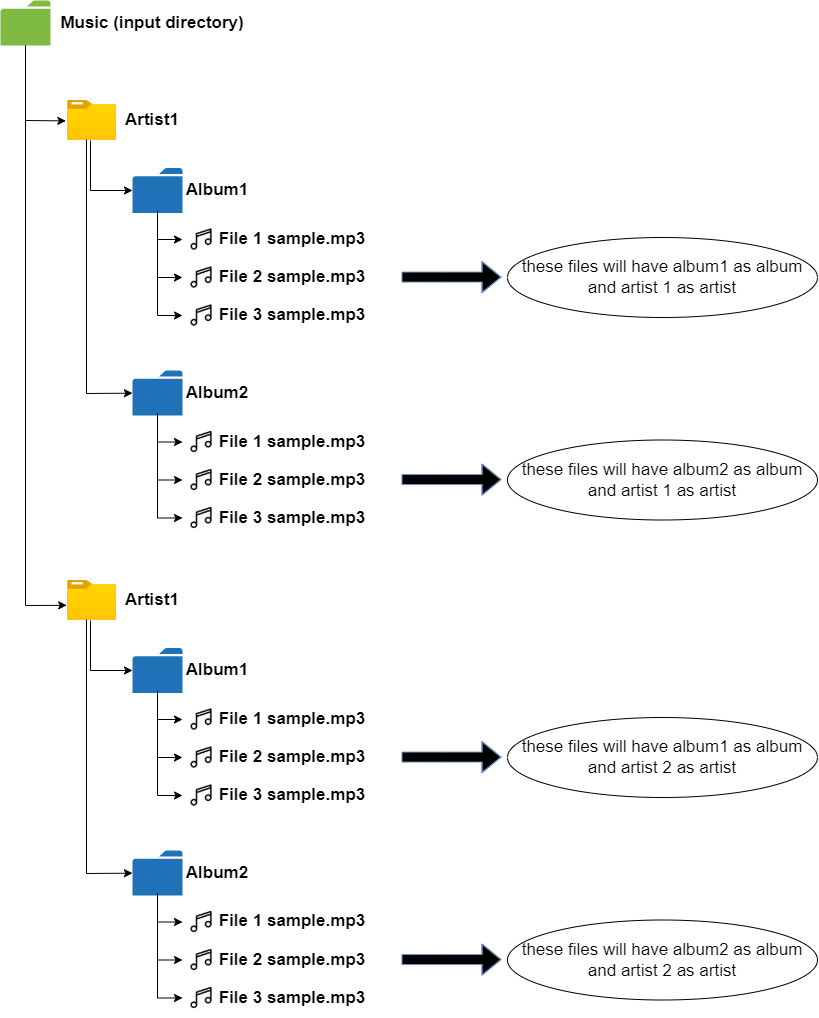

The diagram above was exported from draw.io. Its source (the exported page's mxGraphModel, read from the mxfile embedded in the PNG):
<mxGraphModel dx="2031" dy="1077" grid="1" gridSize="10" guides="1" tooltips="1" connect="1" arrows="1" fold="1" page="1" pageScale="1" pageWidth="827" pageHeight="1169" math="0" shadow="0">
  <root>
    <mxCell id="0" />
    <mxCell id="1" parent="0" />
    <mxCell id="V9ZQcdfX53sQP2sPhf4q-1" value="" style="aspect=fixed;html=1;points=[];align=center;image;fontSize=12;image=img/lib/azure2/general/Folder_Blank.svg;" vertex="1" parent="1">
      <mxGeometry x="77" y="110" width="49" height="39.77" as="geometry" />
    </mxCell>
    <mxCell id="V9ZQcdfX53sQP2sPhf4q-2" value="Album1" style="text;html=1;strokeColor=none;fillColor=none;align=center;verticalAlign=middle;whiteSpace=wrap;rounded=0;fontSize=17;fontStyle=1" vertex="1" parent="1">
      <mxGeometry x="197" y="185" width="60" height="30" as="geometry" />
    </mxCell>
    <mxCell id="V9ZQcdfX53sQP2sPhf4q-6" value="" style="sketch=0;pointerEvents=1;shadow=0;dashed=0;html=1;strokeColor=none;labelPosition=center;verticalLabelPosition=bottom;verticalAlign=top;outlineConnect=0;align=center;shape=mxgraph.office.concepts.folder;fillColor=#2072B8;fontSize=17;" vertex="1" parent="1">
      <mxGeometry x="142" y="177.5" width="50" height="45" as="geometry" />
    </mxCell>
    <mxCell id="V9ZQcdfX53sQP2sPhf4q-7" value="Artist1" style="text;html=1;strokeColor=none;fillColor=none;align=center;verticalAlign=middle;whiteSpace=wrap;rounded=0;fontSize=17;fontStyle=1" vertex="1" parent="1">
      <mxGeometry x="132" y="114.88999999999999" width="60" height="30" as="geometry" />
    </mxCell>
    <mxCell id="V9ZQcdfX53sQP2sPhf4q-8" value="" style="endArrow=classic;html=1;rounded=0;fontSize=17;" edge="1" parent="1" target="V9ZQcdfX53sQP2sPhf4q-6">
      <mxGeometry width="50" height="50" relative="1" as="geometry">
        <mxPoint x="100" y="150" as="sourcePoint" />
        <mxPoint x="177" y="410" as="targetPoint" />
        <Array as="points">
          <mxPoint x="100" y="200" />
        </Array>
      </mxGeometry>
    </mxCell>
    <mxCell id="V9ZQcdfX53sQP2sPhf4q-11" value="" style="endArrow=classic;html=1;rounded=0;fontSize=17;exitX=0.388;exitY=0.981;exitDx=0;exitDy=0;exitPerimeter=0;" edge="1" parent="1" source="V9ZQcdfX53sQP2sPhf4q-1">
      <mxGeometry width="50" height="50" relative="1" as="geometry">
        <mxPoint x="437" y="400" as="sourcePoint" />
        <mxPoint x="142" y="402.6760563380283" as="targetPoint" />
        <Array as="points">
          <mxPoint x="96" y="403" />
        </Array>
      </mxGeometry>
    </mxCell>
    <mxCell id="V9ZQcdfX53sQP2sPhf4q-12" value="" style="shape=image;html=1;verticalAlign=top;verticalLabelPosition=bottom;labelBackgroundColor=#ffffff;imageAspect=0;aspect=fixed;image=https://cdn3.iconfinder.com/data/icons/media-62/512/multimedia_audio_media-45-128.png;fontSize=17;" vertex="1" parent="1">
      <mxGeometry x="192" y="230" width="38" height="38" as="geometry" />
    </mxCell>
    <mxCell id="V9ZQcdfX53sQP2sPhf4q-15" value="File 1 sample.mp3" style="text;html=1;strokeColor=none;fillColor=none;align=center;verticalAlign=middle;whiteSpace=wrap;rounded=0;fontSize=17;fontStyle=1" vertex="1" parent="1">
      <mxGeometry x="227" y="234" width="150" height="30" as="geometry" />
    </mxCell>
    <mxCell id="V9ZQcdfX53sQP2sPhf4q-16" value="" style="shape=image;html=1;verticalAlign=top;verticalLabelPosition=bottom;labelBackgroundColor=#ffffff;imageAspect=0;aspect=fixed;image=https://cdn3.iconfinder.com/data/icons/media-62/512/multimedia_audio_media-45-128.png;fontSize=17;" vertex="1" parent="1">
      <mxGeometry x="192" y="268" width="38" height="38" as="geometry" />
    </mxCell>
    <mxCell id="V9ZQcdfX53sQP2sPhf4q-17" value="File 2 sample.mp3" style="text;html=1;strokeColor=none;fillColor=none;align=center;verticalAlign=middle;whiteSpace=wrap;rounded=0;fontSize=17;fontStyle=1" vertex="1" parent="1">
      <mxGeometry x="227" y="272" width="150" height="30" as="geometry" />
    </mxCell>
    <mxCell id="V9ZQcdfX53sQP2sPhf4q-18" value="" style="shape=image;html=1;verticalAlign=top;verticalLabelPosition=bottom;labelBackgroundColor=#ffffff;imageAspect=0;aspect=fixed;image=https://cdn3.iconfinder.com/data/icons/media-62/512/multimedia_audio_media-45-128.png;fontSize=17;" vertex="1" parent="1">
      <mxGeometry x="192" y="306" width="38" height="38" as="geometry" />
    </mxCell>
    <mxCell id="V9ZQcdfX53sQP2sPhf4q-19" value="File 3 sample.mp3" style="text;html=1;strokeColor=none;fillColor=none;align=center;verticalAlign=middle;whiteSpace=wrap;rounded=0;fontSize=17;fontStyle=1" vertex="1" parent="1">
      <mxGeometry x="227" y="310" width="150" height="30" as="geometry" />
    </mxCell>
    <mxCell id="V9ZQcdfX53sQP2sPhf4q-20" value="" style="endArrow=classic;html=1;rounded=0;fontSize=17;entryX=0;entryY=0.5;entryDx=0;entryDy=0;" edge="1" parent="1" source="V9ZQcdfX53sQP2sPhf4q-6" target="V9ZQcdfX53sQP2sPhf4q-12">
      <mxGeometry width="50" height="50" relative="1" as="geometry">
        <mxPoint x="157" y="240" as="sourcePoint" />
        <mxPoint x="177" y="300" as="targetPoint" />
        <Array as="points">
          <mxPoint x="167" y="249" />
        </Array>
      </mxGeometry>
    </mxCell>
    <mxCell id="V9ZQcdfX53sQP2sPhf4q-21" value="" style="endArrow=classic;html=1;rounded=0;fontSize=17;entryX=0;entryY=0.5;entryDx=0;entryDy=0;" edge="1" parent="1" source="V9ZQcdfX53sQP2sPhf4q-6" target="V9ZQcdfX53sQP2sPhf4q-16">
      <mxGeometry width="50" height="50" relative="1" as="geometry">
        <mxPoint x="157" y="250" as="sourcePoint" />
        <mxPoint x="167" y="290" as="targetPoint" />
        <Array as="points">
          <mxPoint x="167" y="287" />
        </Array>
      </mxGeometry>
    </mxCell>
    <mxCell id="V9ZQcdfX53sQP2sPhf4q-22" value="" style="endArrow=classic;html=1;rounded=0;fontSize=17;exitX=0.5;exitY=0.944;exitDx=0;exitDy=0;exitPerimeter=0;entryX=0;entryY=0.5;entryDx=0;entryDy=0;" edge="1" parent="1" source="V9ZQcdfX53sQP2sPhf4q-6" target="V9ZQcdfX53sQP2sPhf4q-18">
      <mxGeometry width="50" height="50" relative="1" as="geometry">
        <mxPoint x="126" y="330" as="sourcePoint" />
        <mxPoint x="127" y="310" as="targetPoint" />
        <Array as="points">
          <mxPoint x="167" y="325" />
        </Array>
      </mxGeometry>
    </mxCell>
    <mxCell id="V9ZQcdfX53sQP2sPhf4q-23" value="Album2" style="text;html=1;strokeColor=none;fillColor=none;align=center;verticalAlign=middle;whiteSpace=wrap;rounded=0;fontSize=17;fontStyle=1" vertex="1" parent="1">
      <mxGeometry x="197" y="387.5" width="60" height="30" as="geometry" />
    </mxCell>
    <mxCell id="V9ZQcdfX53sQP2sPhf4q-24" value="" style="sketch=0;pointerEvents=1;shadow=0;dashed=0;html=1;strokeColor=none;labelPosition=center;verticalLabelPosition=bottom;verticalAlign=top;outlineConnect=0;align=center;shape=mxgraph.office.concepts.folder;fillColor=#2072B8;fontSize=17;" vertex="1" parent="1">
      <mxGeometry x="142" y="380" width="50" height="45" as="geometry" />
    </mxCell>
    <mxCell id="V9ZQcdfX53sQP2sPhf4q-25" value="" style="shape=image;html=1;verticalAlign=top;verticalLabelPosition=bottom;labelBackgroundColor=#ffffff;imageAspect=0;aspect=fixed;image=https://cdn3.iconfinder.com/data/icons/media-62/512/multimedia_audio_media-45-128.png;fontSize=17;" vertex="1" parent="1">
      <mxGeometry x="192" y="432.5" width="38" height="38" as="geometry" />
    </mxCell>
    <mxCell id="V9ZQcdfX53sQP2sPhf4q-26" value="File 1 sample.mp3" style="text;html=1;strokeColor=none;fillColor=none;align=center;verticalAlign=middle;whiteSpace=wrap;rounded=0;fontSize=17;fontStyle=1" vertex="1" parent="1">
      <mxGeometry x="227" y="436.5" width="150" height="30" as="geometry" />
    </mxCell>
    <mxCell id="V9ZQcdfX53sQP2sPhf4q-27" value="" style="shape=image;html=1;verticalAlign=top;verticalLabelPosition=bottom;labelBackgroundColor=#ffffff;imageAspect=0;aspect=fixed;image=https://cdn3.iconfinder.com/data/icons/media-62/512/multimedia_audio_media-45-128.png;fontSize=17;" vertex="1" parent="1">
      <mxGeometry x="192" y="470.5" width="38" height="38" as="geometry" />
    </mxCell>
    <mxCell id="V9ZQcdfX53sQP2sPhf4q-28" value="File 2 sample.mp3" style="text;html=1;strokeColor=none;fillColor=none;align=center;verticalAlign=middle;whiteSpace=wrap;rounded=0;fontSize=17;fontStyle=1" vertex="1" parent="1">
      <mxGeometry x="227" y="474.5" width="150" height="30" as="geometry" />
    </mxCell>
    <mxCell id="V9ZQcdfX53sQP2sPhf4q-29" value="" style="shape=image;html=1;verticalAlign=top;verticalLabelPosition=bottom;labelBackgroundColor=#ffffff;imageAspect=0;aspect=fixed;image=https://cdn3.iconfinder.com/data/icons/media-62/512/multimedia_audio_media-45-128.png;fontSize=17;" vertex="1" parent="1">
      <mxGeometry x="192" y="508.5" width="38" height="38" as="geometry" />
    </mxCell>
    <mxCell id="V9ZQcdfX53sQP2sPhf4q-30" value="File 3 sample.mp3" style="text;html=1;strokeColor=none;fillColor=none;align=center;verticalAlign=middle;whiteSpace=wrap;rounded=0;fontSize=17;fontStyle=1" vertex="1" parent="1">
      <mxGeometry x="227" y="512.5" width="150" height="30" as="geometry" />
    </mxCell>
    <mxCell id="V9ZQcdfX53sQP2sPhf4q-31" value="" style="endArrow=classic;html=1;rounded=0;fontSize=17;entryX=0;entryY=0.5;entryDx=0;entryDy=0;" edge="1" parent="1" source="V9ZQcdfX53sQP2sPhf4q-24" target="V9ZQcdfX53sQP2sPhf4q-25">
      <mxGeometry width="50" height="50" relative="1" as="geometry">
        <mxPoint x="157" y="442.5" as="sourcePoint" />
        <mxPoint x="177" y="502.5" as="targetPoint" />
        <Array as="points">
          <mxPoint x="167" y="451.5" />
        </Array>
      </mxGeometry>
    </mxCell>
    <mxCell id="V9ZQcdfX53sQP2sPhf4q-32" value="" style="endArrow=classic;html=1;rounded=0;fontSize=17;entryX=0;entryY=0.5;entryDx=0;entryDy=0;" edge="1" parent="1" source="V9ZQcdfX53sQP2sPhf4q-24" target="V9ZQcdfX53sQP2sPhf4q-27">
      <mxGeometry width="50" height="50" relative="1" as="geometry">
        <mxPoint x="157" y="452.5" as="sourcePoint" />
        <mxPoint x="167" y="492.5" as="targetPoint" />
        <Array as="points">
          <mxPoint x="167" y="489.5" />
        </Array>
      </mxGeometry>
    </mxCell>
    <mxCell id="V9ZQcdfX53sQP2sPhf4q-33" value="" style="endArrow=classic;html=1;rounded=0;fontSize=17;exitX=0.5;exitY=0.944;exitDx=0;exitDy=0;exitPerimeter=0;entryX=0;entryY=0.5;entryDx=0;entryDy=0;" edge="1" parent="1" source="V9ZQcdfX53sQP2sPhf4q-24" target="V9ZQcdfX53sQP2sPhf4q-29">
      <mxGeometry width="50" height="50" relative="1" as="geometry">
        <mxPoint x="126" y="532.5" as="sourcePoint" />
        <mxPoint x="127" y="512.5" as="targetPoint" />
        <Array as="points">
          <mxPoint x="167" y="527.5" />
        </Array>
      </mxGeometry>
    </mxCell>
    <mxCell id="V9ZQcdfX53sQP2sPhf4q-35" value="" style="shape=flexArrow;endArrow=classic;html=1;rounded=0;fontSize=17;labelBackgroundColor=#000000;fillColor=#000000;strokeColor=#6c8ebf;" edge="1" parent="1">
      <mxGeometry width="50" height="50" relative="1" as="geometry">
        <mxPoint x="411" y="286.58" as="sourcePoint" />
        <mxPoint x="511" y="286.58" as="targetPoint" />
        <Array as="points">
          <mxPoint x="457" y="286.58" />
        </Array>
      </mxGeometry>
    </mxCell>
    <mxCell id="V9ZQcdfX53sQP2sPhf4q-36" value="these files will have album1 as album and artist 1 as artist" style="ellipse;whiteSpace=wrap;html=1;fontSize=17;" vertex="1" parent="1">
      <mxGeometry x="517" y="247" width="310" height="80" as="geometry" />
    </mxCell>
    <mxCell id="V9ZQcdfX53sQP2sPhf4q-50" value="" style="shape=flexArrow;endArrow=classic;html=1;rounded=0;fontSize=17;labelBackgroundColor=#000000;fillColor=#000000;strokeColor=#6c8ebf;" edge="1" parent="1">
      <mxGeometry width="50" height="50" relative="1" as="geometry">
        <mxPoint x="411" y="489.0799999999999" as="sourcePoint" />
        <mxPoint x="511" y="489.0799999999999" as="targetPoint" />
        <Array as="points">
          <mxPoint x="457" y="489.0799999999999" />
        </Array>
      </mxGeometry>
    </mxCell>
    <mxCell id="V9ZQcdfX53sQP2sPhf4q-52" value="these files will have album2 as album and artist 1 as artist" style="ellipse;whiteSpace=wrap;html=1;fontSize=17;" vertex="1" parent="1">
      <mxGeometry x="517" y="449.5" width="310" height="80" as="geometry" />
    </mxCell>
    <mxCell id="V9ZQcdfX53sQP2sPhf4q-53" value="" style="aspect=fixed;html=1;points=[];align=center;image;fontSize=12;image=img/lib/azure2/general/Folder_Blank.svg;" vertex="1" parent="1">
      <mxGeometry x="77" y="590" width="49" height="39.77" as="geometry" />
    </mxCell>
    <mxCell id="V9ZQcdfX53sQP2sPhf4q-54" value="Album1" style="text;html=1;strokeColor=none;fillColor=none;align=center;verticalAlign=middle;whiteSpace=wrap;rounded=0;fontSize=17;fontStyle=1" vertex="1" parent="1">
      <mxGeometry x="197" y="665" width="60" height="30" as="geometry" />
    </mxCell>
    <mxCell id="V9ZQcdfX53sQP2sPhf4q-55" value="" style="sketch=0;pointerEvents=1;shadow=0;dashed=0;html=1;strokeColor=none;labelPosition=center;verticalLabelPosition=bottom;verticalAlign=top;outlineConnect=0;align=center;shape=mxgraph.office.concepts.folder;fillColor=#2072B8;fontSize=17;" vertex="1" parent="1">
      <mxGeometry x="142" y="657.5" width="50" height="45" as="geometry" />
    </mxCell>
    <mxCell id="V9ZQcdfX53sQP2sPhf4q-56" value="Artist1" style="text;html=1;strokeColor=none;fillColor=none;align=center;verticalAlign=middle;whiteSpace=wrap;rounded=0;fontSize=17;fontStyle=1" vertex="1" parent="1">
      <mxGeometry x="132" y="594.89" width="60" height="30" as="geometry" />
    </mxCell>
    <mxCell id="V9ZQcdfX53sQP2sPhf4q-57" value="" style="endArrow=classic;html=1;rounded=0;fontSize=17;" edge="1" parent="1" target="V9ZQcdfX53sQP2sPhf4q-55">
      <mxGeometry width="50" height="50" relative="1" as="geometry">
        <mxPoint x="100" y="630" as="sourcePoint" />
        <mxPoint x="177" y="890" as="targetPoint" />
        <Array as="points">
          <mxPoint x="100" y="680" />
        </Array>
      </mxGeometry>
    </mxCell>
    <mxCell id="V9ZQcdfX53sQP2sPhf4q-58" value="" style="endArrow=classic;html=1;rounded=0;fontSize=17;exitX=0.388;exitY=0.981;exitDx=0;exitDy=0;exitPerimeter=0;" edge="1" parent="1" source="V9ZQcdfX53sQP2sPhf4q-53">
      <mxGeometry width="50" height="50" relative="1" as="geometry">
        <mxPoint x="437" y="880" as="sourcePoint" />
        <mxPoint x="142" y="882.6760563380283" as="targetPoint" />
        <Array as="points">
          <mxPoint x="96" y="883" />
        </Array>
      </mxGeometry>
    </mxCell>
    <mxCell id="V9ZQcdfX53sQP2sPhf4q-59" value="" style="shape=image;html=1;verticalAlign=top;verticalLabelPosition=bottom;labelBackgroundColor=#ffffff;imageAspect=0;aspect=fixed;image=https://cdn3.iconfinder.com/data/icons/media-62/512/multimedia_audio_media-45-128.png;fontSize=17;" vertex="1" parent="1">
      <mxGeometry x="192" y="710" width="38" height="38" as="geometry" />
    </mxCell>
    <mxCell id="V9ZQcdfX53sQP2sPhf4q-60" value="File 1 sample.mp3" style="text;html=1;strokeColor=none;fillColor=none;align=center;verticalAlign=middle;whiteSpace=wrap;rounded=0;fontSize=17;fontStyle=1" vertex="1" parent="1">
      <mxGeometry x="227" y="714" width="150" height="30" as="geometry" />
    </mxCell>
    <mxCell id="V9ZQcdfX53sQP2sPhf4q-61" value="" style="shape=image;html=1;verticalAlign=top;verticalLabelPosition=bottom;labelBackgroundColor=#ffffff;imageAspect=0;aspect=fixed;image=https://cdn3.iconfinder.com/data/icons/media-62/512/multimedia_audio_media-45-128.png;fontSize=17;" vertex="1" parent="1">
      <mxGeometry x="192" y="748" width="38" height="38" as="geometry" />
    </mxCell>
    <mxCell id="V9ZQcdfX53sQP2sPhf4q-62" value="File 2 sample.mp3" style="text;html=1;strokeColor=none;fillColor=none;align=center;verticalAlign=middle;whiteSpace=wrap;rounded=0;fontSize=17;fontStyle=1" vertex="1" parent="1">
      <mxGeometry x="227" y="752" width="150" height="30" as="geometry" />
    </mxCell>
    <mxCell id="V9ZQcdfX53sQP2sPhf4q-63" value="" style="shape=image;html=1;verticalAlign=top;verticalLabelPosition=bottom;labelBackgroundColor=#ffffff;imageAspect=0;aspect=fixed;image=https://cdn3.iconfinder.com/data/icons/media-62/512/multimedia_audio_media-45-128.png;fontSize=17;" vertex="1" parent="1">
      <mxGeometry x="192" y="786" width="38" height="38" as="geometry" />
    </mxCell>
    <mxCell id="V9ZQcdfX53sQP2sPhf4q-64" value="File 3 sample.mp3" style="text;html=1;strokeColor=none;fillColor=none;align=center;verticalAlign=middle;whiteSpace=wrap;rounded=0;fontSize=17;fontStyle=1" vertex="1" parent="1">
      <mxGeometry x="227" y="790" width="150" height="30" as="geometry" />
    </mxCell>
    <mxCell id="V9ZQcdfX53sQP2sPhf4q-65" value="" style="endArrow=classic;html=1;rounded=0;fontSize=17;entryX=0;entryY=0.5;entryDx=0;entryDy=0;" edge="1" parent="1" source="V9ZQcdfX53sQP2sPhf4q-55" target="V9ZQcdfX53sQP2sPhf4q-59">
      <mxGeometry width="50" height="50" relative="1" as="geometry">
        <mxPoint x="157" y="720" as="sourcePoint" />
        <mxPoint x="177" y="780" as="targetPoint" />
        <Array as="points">
          <mxPoint x="167" y="729" />
        </Array>
      </mxGeometry>
    </mxCell>
    <mxCell id="V9ZQcdfX53sQP2sPhf4q-66" value="" style="endArrow=classic;html=1;rounded=0;fontSize=17;entryX=0;entryY=0.5;entryDx=0;entryDy=0;" edge="1" parent="1" source="V9ZQcdfX53sQP2sPhf4q-55" target="V9ZQcdfX53sQP2sPhf4q-61">
      <mxGeometry width="50" height="50" relative="1" as="geometry">
        <mxPoint x="157" y="730" as="sourcePoint" />
        <mxPoint x="167" y="770" as="targetPoint" />
        <Array as="points">
          <mxPoint x="167" y="767" />
        </Array>
      </mxGeometry>
    </mxCell>
    <mxCell id="V9ZQcdfX53sQP2sPhf4q-67" value="" style="endArrow=classic;html=1;rounded=0;fontSize=17;exitX=0.5;exitY=0.944;exitDx=0;exitDy=0;exitPerimeter=0;entryX=0;entryY=0.5;entryDx=0;entryDy=0;" edge="1" parent="1" source="V9ZQcdfX53sQP2sPhf4q-55" target="V9ZQcdfX53sQP2sPhf4q-63">
      <mxGeometry width="50" height="50" relative="1" as="geometry">
        <mxPoint x="126" y="810" as="sourcePoint" />
        <mxPoint x="127" y="790" as="targetPoint" />
        <Array as="points">
          <mxPoint x="167" y="805" />
        </Array>
      </mxGeometry>
    </mxCell>
    <mxCell id="V9ZQcdfX53sQP2sPhf4q-68" value="Album2" style="text;html=1;strokeColor=none;fillColor=none;align=center;verticalAlign=middle;whiteSpace=wrap;rounded=0;fontSize=17;fontStyle=1" vertex="1" parent="1">
      <mxGeometry x="197" y="867.5" width="60" height="30" as="geometry" />
    </mxCell>
    <mxCell id="V9ZQcdfX53sQP2sPhf4q-69" value="" style="sketch=0;pointerEvents=1;shadow=0;dashed=0;html=1;strokeColor=none;labelPosition=center;verticalLabelPosition=bottom;verticalAlign=top;outlineConnect=0;align=center;shape=mxgraph.office.concepts.folder;fillColor=#2072B8;fontSize=17;" vertex="1" parent="1">
      <mxGeometry x="142" y="860" width="50" height="45" as="geometry" />
    </mxCell>
    <mxCell id="V9ZQcdfX53sQP2sPhf4q-70" value="" style="shape=image;html=1;verticalAlign=top;verticalLabelPosition=bottom;labelBackgroundColor=#ffffff;imageAspect=0;aspect=fixed;image=https://cdn3.iconfinder.com/data/icons/media-62/512/multimedia_audio_media-45-128.png;fontSize=17;" vertex="1" parent="1">
      <mxGeometry x="192" y="912.5" width="38" height="38" as="geometry" />
    </mxCell>
    <mxCell id="V9ZQcdfX53sQP2sPhf4q-71" value="File 1 sample.mp3" style="text;html=1;strokeColor=none;fillColor=none;align=center;verticalAlign=middle;whiteSpace=wrap;rounded=0;fontSize=17;fontStyle=1" vertex="1" parent="1">
      <mxGeometry x="227" y="916.5" width="150" height="30" as="geometry" />
    </mxCell>
    <mxCell id="V9ZQcdfX53sQP2sPhf4q-72" value="" style="shape=image;html=1;verticalAlign=top;verticalLabelPosition=bottom;labelBackgroundColor=#ffffff;imageAspect=0;aspect=fixed;image=https://cdn3.iconfinder.com/data/icons/media-62/512/multimedia_audio_media-45-128.png;fontSize=17;" vertex="1" parent="1">
      <mxGeometry x="192" y="950.5" width="38" height="38" as="geometry" />
    </mxCell>
    <mxCell id="V9ZQcdfX53sQP2sPhf4q-73" value="File 2 sample.mp3" style="text;html=1;strokeColor=none;fillColor=none;align=center;verticalAlign=middle;whiteSpace=wrap;rounded=0;fontSize=17;fontStyle=1" vertex="1" parent="1">
      <mxGeometry x="227" y="954.5" width="150" height="30" as="geometry" />
    </mxCell>
    <mxCell id="V9ZQcdfX53sQP2sPhf4q-74" value="" style="shape=image;html=1;verticalAlign=top;verticalLabelPosition=bottom;labelBackgroundColor=#ffffff;imageAspect=0;aspect=fixed;image=https://cdn3.iconfinder.com/data/icons/media-62/512/multimedia_audio_media-45-128.png;fontSize=17;" vertex="1" parent="1">
      <mxGeometry x="192" y="988.5" width="38" height="38" as="geometry" />
    </mxCell>
    <mxCell id="V9ZQcdfX53sQP2sPhf4q-75" value="File 3 sample.mp3" style="text;html=1;strokeColor=none;fillColor=none;align=center;verticalAlign=middle;whiteSpace=wrap;rounded=0;fontSize=17;fontStyle=1" vertex="1" parent="1">
      <mxGeometry x="227" y="992.5" width="150" height="30" as="geometry" />
    </mxCell>
    <mxCell id="V9ZQcdfX53sQP2sPhf4q-76" value="" style="endArrow=classic;html=1;rounded=0;fontSize=17;entryX=0;entryY=0.5;entryDx=0;entryDy=0;" edge="1" parent="1" source="V9ZQcdfX53sQP2sPhf4q-69" target="V9ZQcdfX53sQP2sPhf4q-70">
      <mxGeometry width="50" height="50" relative="1" as="geometry">
        <mxPoint x="157" y="922.5" as="sourcePoint" />
        <mxPoint x="177" y="982.5" as="targetPoint" />
        <Array as="points">
          <mxPoint x="167" y="931.5" />
        </Array>
      </mxGeometry>
    </mxCell>
    <mxCell id="V9ZQcdfX53sQP2sPhf4q-77" value="" style="endArrow=classic;html=1;rounded=0;fontSize=17;entryX=0;entryY=0.5;entryDx=0;entryDy=0;" edge="1" parent="1" source="V9ZQcdfX53sQP2sPhf4q-69" target="V9ZQcdfX53sQP2sPhf4q-72">
      <mxGeometry width="50" height="50" relative="1" as="geometry">
        <mxPoint x="157" y="932.5" as="sourcePoint" />
        <mxPoint x="167" y="972.5" as="targetPoint" />
        <Array as="points">
          <mxPoint x="167" y="969.5" />
        </Array>
      </mxGeometry>
    </mxCell>
    <mxCell id="V9ZQcdfX53sQP2sPhf4q-78" value="" style="endArrow=classic;html=1;rounded=0;fontSize=17;exitX=0.5;exitY=0.944;exitDx=0;exitDy=0;exitPerimeter=0;entryX=0;entryY=0.5;entryDx=0;entryDy=0;" edge="1" parent="1" source="V9ZQcdfX53sQP2sPhf4q-69" target="V9ZQcdfX53sQP2sPhf4q-74">
      <mxGeometry width="50" height="50" relative="1" as="geometry">
        <mxPoint x="126" y="1012.5" as="sourcePoint" />
        <mxPoint x="127" y="992.5" as="targetPoint" />
        <Array as="points">
          <mxPoint x="167" y="1007.5" />
        </Array>
      </mxGeometry>
    </mxCell>
    <mxCell id="V9ZQcdfX53sQP2sPhf4q-79" value="" style="shape=flexArrow;endArrow=classic;html=1;rounded=0;fontSize=17;labelBackgroundColor=#000000;fillColor=#000000;strokeColor=#6c8ebf;" edge="1" parent="1">
      <mxGeometry width="50" height="50" relative="1" as="geometry">
        <mxPoint x="411" y="766.5799999999999" as="sourcePoint" />
        <mxPoint x="511" y="766.5799999999999" as="targetPoint" />
        <Array as="points">
          <mxPoint x="457" y="766.5799999999999" />
        </Array>
      </mxGeometry>
    </mxCell>
    <mxCell id="V9ZQcdfX53sQP2sPhf4q-80" value="these files will have album1 as album and artist 2 as artist" style="ellipse;whiteSpace=wrap;html=1;fontSize=17;" vertex="1" parent="1">
      <mxGeometry x="517" y="727" width="310" height="80" as="geometry" />
    </mxCell>
    <mxCell id="V9ZQcdfX53sQP2sPhf4q-81" value="" style="shape=flexArrow;endArrow=classic;html=1;rounded=0;fontSize=17;labelBackgroundColor=#000000;fillColor=#000000;strokeColor=#6c8ebf;" edge="1" parent="1">
      <mxGeometry width="50" height="50" relative="1" as="geometry">
        <mxPoint x="411" y="969.0799999999999" as="sourcePoint" />
        <mxPoint x="511" y="969.0799999999999" as="targetPoint" />
        <Array as="points">
          <mxPoint x="457" y="969.0799999999999" />
        </Array>
      </mxGeometry>
    </mxCell>
    <mxCell id="V9ZQcdfX53sQP2sPhf4q-82" value="these files will have album2 as album and artist 2 as artist" style="ellipse;whiteSpace=wrap;html=1;fontSize=17;" vertex="1" parent="1">
      <mxGeometry x="517" y="929.5" width="310" height="80" as="geometry" />
    </mxCell>
    <mxCell id="V9ZQcdfX53sQP2sPhf4q-83" value="" style="sketch=0;pointerEvents=1;shadow=0;dashed=0;html=1;strokeColor=none;labelPosition=center;verticalLabelPosition=bottom;verticalAlign=top;outlineConnect=0;align=center;shape=mxgraph.office.concepts.folder;fillColor=#7FBA42;fontSize=17;" vertex="1" parent="1">
      <mxGeometry x="10" y="10" width="50" height="45" as="geometry" />
    </mxCell>
    <mxCell id="V9ZQcdfX53sQP2sPhf4q-84" value="Music (input directory)" style="text;html=1;strokeColor=none;fillColor=none;align=center;verticalAlign=middle;whiteSpace=wrap;rounded=0;fontSize=17;fontStyle=1" vertex="1" parent="1">
      <mxGeometry x="57.75" y="17.5" width="208.5" height="30" as="geometry" />
    </mxCell>
    <mxCell id="V9ZQcdfX53sQP2sPhf4q-85" value="" style="endArrow=classic;html=1;rounded=0;labelBackgroundColor=#000000;fontSize=17;fillColor=#000000;entryX=-0.033;entryY=0.513;entryDx=0;entryDy=0;entryPerimeter=0;" edge="1" parent="1" source="V9ZQcdfX53sQP2sPhf4q-83" target="V9ZQcdfX53sQP2sPhf4q-1">
      <mxGeometry width="50" height="50" relative="1" as="geometry">
        <mxPoint x="190" y="460" as="sourcePoint" />
        <mxPoint x="40" y="130" as="targetPoint" />
        <Array as="points">
          <mxPoint x="35" y="130" />
        </Array>
      </mxGeometry>
    </mxCell>
    <mxCell id="V9ZQcdfX53sQP2sPhf4q-86" value="" style="endArrow=classic;html=1;rounded=0;labelBackgroundColor=#000000;fontSize=17;fillColor=#000000;entryX=-0.016;entryY=0.624;entryDx=0;entryDy=0;entryPerimeter=0;" edge="1" parent="1" source="V9ZQcdfX53sQP2sPhf4q-83" target="V9ZQcdfX53sQP2sPhf4q-53">
      <mxGeometry width="50" height="50" relative="1" as="geometry">
        <mxPoint x="45" y="65" as="sourcePoint" />
        <mxPoint x="85.38300000000004" y="140.40200999999996" as="targetPoint" />
        <Array as="points">
          <mxPoint x="35" y="615" />
        </Array>
      </mxGeometry>
    </mxCell>
  </root>
</mxGraphModel>